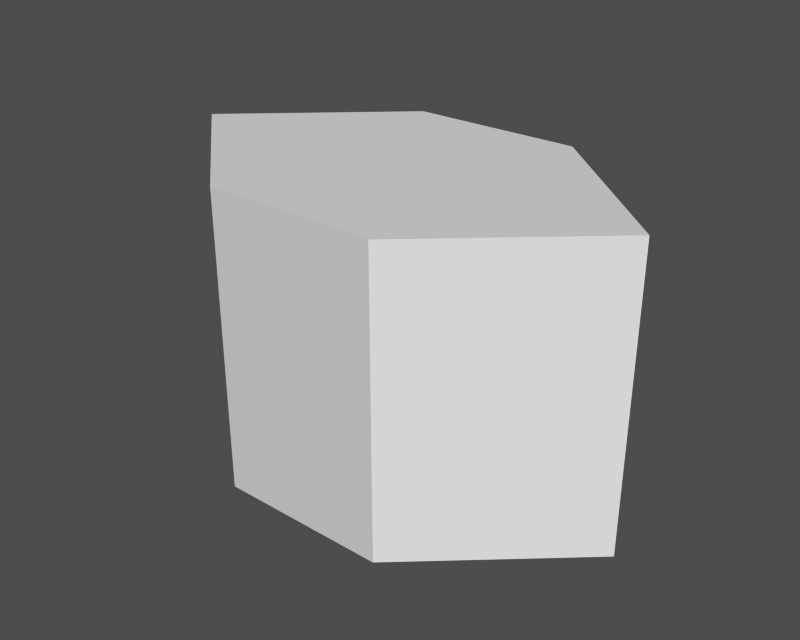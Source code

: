 # Source: base.blend  (saved by Blender 2.14.0; exported with 4.5.12 LTS)
import bpy
from mathutils import Matrix  # noqa: F401  (used for matrix-valued properties, if any)

bpy.ops.wm.read_factory_settings(use_empty=True)
scene = bpy.context.scene
scene.name = '1'

# ---- collections
col_collection_1 = bpy.data.collections.new('Collection 1'); scene.collection.children.link(col_collection_1)

# ---- meshes
me_plane = bpy.data.meshes.new('Plane')
me_plane.from_pydata([(0.2117, 0.3539, -0.3667), (0.2117, 0.3539, 0.3667), (0.2117, -0.3318, 0.3667), (0.2117, -0.3318, -0.3667), (0.59, 0.008693, -0.3667), (0.59, 0.008693, 0.3667), (-0.59, 0.008693, -0.3667), (-0.59, 0.008693, 0.3667), (-0.2117, -0.3318, 0.3667), (-0.2117, -0.3318, -0.3667), (-0.2117, 0.3539, -0.3667), (-0.2117, 0.3539, 0.3667)], [], [(3, 0, 4), (3, 4, 5, 2), (1, 2, 5), (4, 0, 1, 5), (8, 11, 7), (8, 7, 6, 9), (10, 9, 6), (7, 11, 10, 6), (9, 2, 8), (9, 3, 2), (10, 0, 9), (9, 0, 3), (8, 1, 11), (8, 2, 1), (10, 11, 1), (1, 0, 10)])
me_plane.use_remesh_preserve_volume = False
me_plane.use_remesh_preserve_attributes = False
me_plane.use_mirror_vertex_groups = False
me_plane.update()

# ---- objects
ob_plane = bpy.data.objects.new('Plane', me_plane)

# ---- transforms, parenting, visibility, modifiers, constraints
ob_plane.location = (0.0, 0.0, 0.0)
ob_plane.lock_rotations_4d = False
ob_plane.empty_display_type = 'ARROWS'
ob_plane.color = (0.0, 0.0, 0.0, 1.0)
ob_plane.lineart.crease_threshold = 0.0

# ---- collection membership
col_collection_1.objects.link(ob_plane)

# ---- scene / render settings (as saved in the file)
scene.frame_start = 1; scene.frame_end = 250; scene.frame_set(1)
scene.render.engine = 'BLENDER_EEVEE_NEXT'
scene.render.image_settings.file_format = 'TARGA'
scene.render.image_settings.color_mode = 'RGB'
scene.render.image_settings.quality = 95
scene.render.image_settings.compression = 95
scene.render.resolution_x = 320
scene.render.resolution_y = 256
scene.render.fps = 25
scene.render.dither_intensity = 0.0
scene.render.use_compositing = False
scene.render.use_sequencer = False
scene.render.use_file_extension = False
scene.render.bake_bias = 0.0
scene.render.use_stamp_time = False
scene.render.use_stamp_date = False
scene.render.use_stamp_frame = False
scene.render.use_stamp_camera = False
scene.render.use_stamp_scene = False
scene.render.use_stamp_filename = False
scene.render.use_stamp_render_time = False
scene.render.stamp_font_size = 0
scene.cycles.use_denoising = False
scene.cycles.samples = 10
scene.cycles.sampling_pattern = 'TABULATED_SOBOL'
scene.cycles.light_sampling_threshold = 0.0
scene.cycles.use_adaptive_sampling = False
scene.cycles.use_light_tree = False
scene.cycles.blur_glossy = 0.0
scene.cycles.volume_bounces = 1
scene.cycles.pixel_filter_type = 'GAUSSIAN'
scene.cycles.sample_clamp_indirect = 0.0
scene.view_settings.view_transform = 'Raw'
bpy.context.view_layer.update()

# ---- added for rendering (the .blend has no active camera and no usable light): camera, sun + grey world if the file has none
cam_auto = bpy.data.cameras.new('AutoCamera')
cam_auto.lens = 50.0
cam_auto.sensor_width = 36.0
cam_auto.clip_end = 1000.0
ob_auto_camera = bpy.data.objects.new('AutoCamera', cam_auto)
scene.collection.objects.link(ob_auto_camera)
ob_auto_camera.location = (1.43348, -1.70912, 1.14678)
ob_auto_camera.rotation_euler = (1.09748, -7.21219e-08, 0.694738)
scene.camera = ob_auto_camera
light_auto_sun = bpy.data.lights.new('AutoSun', 'SUN')
light_auto_sun.energy = 3.0
light_auto_sun.angle = 0.0523599
ob_auto_sun = bpy.data.objects.new('AutoSun', light_auto_sun)
scene.collection.objects.link(ob_auto_sun)
ob_auto_sun.rotation_euler = (0.872665, 0.174533, 0.523599)
if scene.world is None:
    world_auto = bpy.data.worlds.new('AutoWorld')
    world_auto.color = (0.3, 0.3, 0.3)
    scene.world = world_auto
bpy.context.view_layer.update()
